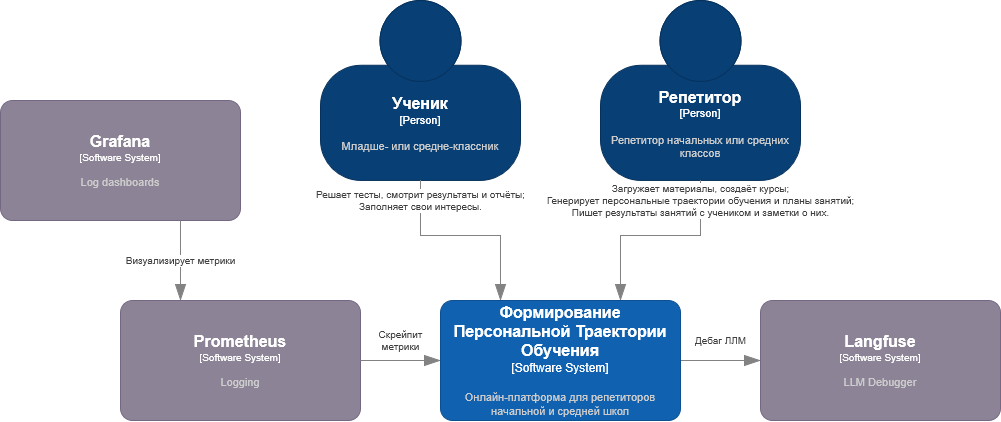

The diagram above was exported from draw.io. Its source (the exported page's mxGraphModel, read from the mxfile embedded in the PNG):
<mxGraphModel dx="1146" dy="702" grid="1" gridSize="10" guides="1" tooltips="1" connect="1" arrows="1" fold="1" page="1" pageScale="1" pageWidth="4681" pageHeight="3300" math="0" shadow="0">
  <root>
    <mxCell id="0" />
    <mxCell id="1" parent="0" />
    <mxCell id="iHdVkxIcbajYzPEr88zO-10" value="Дебаг ЛЛМ" style="edgeStyle=orthogonalEdgeStyle;shape=connector;rounded=0;jumpStyle=arc;jumpSize=16;orthogonalLoop=1;jettySize=auto;html=1;strokeColor=#828282;strokeWidth=1;align=center;verticalAlign=middle;fontFamily=Helvetica;fontSize=10;fontColor=#404040;labelBackgroundColor=default;elbow=vertical;startSize=14;endArrow=blockThin;endFill=1;endSize=14;" edge="1" parent="1" source="cNOFU1cEg4G7tj0gGRZB-1" target="iHdVkxIcbajYzPEr88zO-9">
      <mxGeometry y="20" relative="1" as="geometry">
        <mxPoint as="offset" />
      </mxGeometry>
    </mxCell>
    <object placeholders="1" c4Name="Формирование Персональной Траектории Обучения" c4Type="Software System" c4Description="Онлайн-платформа для репетиторов начальной и средней школ" label="&lt;font style=&quot;font-size: 16px&quot;&gt;&lt;b&gt;%c4Name%&lt;/b&gt;&lt;/font&gt;&lt;div&gt;[%c4Type%]&lt;/div&gt;&lt;br&gt;&lt;div&gt;&lt;font style=&quot;font-size: 11px&quot;&gt;&lt;font color=&quot;#cccccc&quot;&gt;%c4Description%&lt;/font&gt;&lt;/div&gt;" link="data:page/id,GDhrfBzp_lzQFPohbafK" id="cNOFU1cEg4G7tj0gGRZB-1">
      <mxCell style="rounded=1;whiteSpace=wrap;html=1;labelBackgroundColor=none;fillColor=#1061B0;fontColor=#ffffff;align=center;arcSize=10;strokeColor=#0D5091;metaEdit=1;resizable=0;points=[[0.25,0,0],[0.5,0,0],[0.75,0,0],[1,0.25,0],[1,0.5,0],[1,0.75,0],[0.75,1,0],[0.5,1,0],[0.25,1,0],[0,0.75,0],[0,0.5,0],[0,0.25,0]];" vertex="1" parent="1">
        <mxGeometry x="560" y="360" width="240" height="120" as="geometry" />
      </mxCell>
    </object>
    <object placeholders="1" c4Name="Ученик" c4Type="Person" c4Description="Младше- или средне-классник" label="&lt;font style=&quot;font-size: 16px&quot;&gt;&lt;b&gt;%c4Name%&lt;/b&gt;&lt;/font&gt;&lt;div&gt;[%c4Type%]&lt;/div&gt;&lt;br&gt;&lt;div&gt;&lt;font style=&quot;font-size: 11px&quot;&gt;&lt;font color=&quot;#cccccc&quot;&gt;%c4Description%&lt;/font&gt;&lt;/div&gt;" id="cNOFU1cEg4G7tj0gGRZB-2">
      <mxCell style="html=1;fontSize=11;dashed=0;whiteSpace=wrap;fillColor=#083F75;strokeColor=#06315C;fontColor=#ffffff;shape=mxgraph.c4.person2;align=center;metaEdit=1;points=[[0.5,0,0],[1,0.5,0],[1,0.75,0],[0.75,1,0],[0.5,1,0],[0.25,1,0],[0,0.75,0],[0,0.5,0]];resizable=0;" vertex="1" parent="1">
        <mxGeometry x="440" y="60" width="200" height="180" as="geometry" />
      </mxCell>
    </object>
    <object placeholders="1" c4Name="Репетитор" c4Type="Person" c4Description="Репетитор начальных или средних классов" label="&lt;font style=&quot;font-size: 16px&quot;&gt;&lt;b&gt;%c4Name%&lt;/b&gt;&lt;/font&gt;&lt;div&gt;[%c4Type%]&lt;/div&gt;&lt;br&gt;&lt;div&gt;&lt;font style=&quot;font-size: 11px&quot;&gt;&lt;font color=&quot;#cccccc&quot;&gt;%c4Description%&lt;/font&gt;&lt;/div&gt;" id="cNOFU1cEg4G7tj0gGRZB-3">
      <mxCell style="html=1;fontSize=11;dashed=0;whiteSpace=wrap;fillColor=#083F75;strokeColor=#06315C;fontColor=#ffffff;shape=mxgraph.c4.person2;align=center;metaEdit=1;points=[[0.5,0,0],[1,0.5,0],[1,0.75,0],[0.75,1,0],[0.5,1,0],[0.25,1,0],[0,0.75,0],[0,0.5,0]];resizable=0;" vertex="1" parent="1">
        <mxGeometry x="720" y="60" width="200" height="180" as="geometry" />
      </mxCell>
    </object>
    <mxCell id="cNOFU1cEg4G7tj0gGRZB-7" value="Решает тесты, смотрит результаты и отчёты;&lt;br&gt;Заполняет свои интересы." style="edgeStyle=orthogonalEdgeStyle;shape=connector;rounded=0;jumpStyle=arc;jumpSize=16;orthogonalLoop=1;jettySize=auto;html=1;entryX=0.25;entryY=0;entryDx=0;entryDy=0;entryPerimeter=0;strokeColor=#828282;strokeWidth=1;align=center;verticalAlign=middle;fontFamily=Helvetica;fontSize=10;fontColor=#404040;labelBackgroundColor=default;elbow=vertical;startSize=14;endArrow=blockThin;endFill=1;endSize=14;" edge="1" parent="1" source="cNOFU1cEg4G7tj0gGRZB-2" target="cNOFU1cEg4G7tj0gGRZB-1">
      <mxGeometry x="-0.8" relative="1" as="geometry">
        <mxPoint as="offset" />
      </mxGeometry>
    </mxCell>
    <mxCell id="cNOFU1cEg4G7tj0gGRZB-8" value="&lt;div&gt;Загружает материалы, создаёт курсы;&lt;/div&gt;&lt;div&gt;Генерирует персональные траектории обучения и планы занятий;&lt;/div&gt;Пишет результаты занятий с учеником и заметки о них." style="edgeStyle=orthogonalEdgeStyle;shape=connector;rounded=0;jumpStyle=arc;jumpSize=16;orthogonalLoop=1;jettySize=auto;html=1;entryX=0.75;entryY=0;entryDx=0;entryDy=0;entryPerimeter=0;strokeColor=#828282;strokeWidth=1;align=center;verticalAlign=middle;fontFamily=Helvetica;fontSize=10;fontColor=#404040;labelBackgroundColor=default;elbow=vertical;startSize=14;endArrow=blockThin;endFill=1;endSize=14;" edge="1" parent="1" source="cNOFU1cEg4G7tj0gGRZB-3" target="cNOFU1cEg4G7tj0gGRZB-1">
      <mxGeometry x="-0.7989" relative="1" as="geometry">
        <mxPoint as="offset" />
      </mxGeometry>
    </mxCell>
    <object placeholders="1" c4Name="Prometheus" c4Type="Software System" c4Description="Logging" label="&lt;font style=&quot;font-size: 16px&quot;&gt;&lt;b&gt;%c4Name%&lt;/b&gt;&lt;/font&gt;&lt;div&gt;[%c4Type%]&lt;/div&gt;&lt;br&gt;&lt;div&gt;&lt;font style=&quot;font-size: 11px&quot;&gt;&lt;font color=&quot;#cccccc&quot;&gt;%c4Description%&lt;/font&gt;&lt;/div&gt;" id="iHdVkxIcbajYzPEr88zO-1">
      <mxCell style="rounded=1;whiteSpace=wrap;html=1;labelBackgroundColor=none;fillColor=#8C8496;fontColor=#ffffff;align=center;arcSize=10;strokeColor=#736782;metaEdit=1;resizable=0;points=[[0.25,0,0],[0.5,0,0],[0.75,0,0],[1,0.25,0],[1,0.5,0],[1,0.75,0],[0.75,1,0],[0.5,1,0],[0.25,1,0],[0,0.75,0],[0,0.5,0],[0,0.25,0]];fontFamily=Helvetica;fontSize=10;" vertex="1" parent="1">
        <mxGeometry x="240" y="360" width="240" height="120" as="geometry" />
      </mxCell>
    </object>
    <object placeholders="1" c4Name="Grafana" c4Type="Software System" c4Description="Log dashboards" label="&lt;font style=&quot;font-size: 16px&quot;&gt;&lt;b&gt;%c4Name%&lt;/b&gt;&lt;/font&gt;&lt;div&gt;[%c4Type%]&lt;/div&gt;&lt;br&gt;&lt;div&gt;&lt;font style=&quot;font-size: 11px&quot;&gt;&lt;font color=&quot;#cccccc&quot;&gt;%c4Description%&lt;/font&gt;&lt;/div&gt;" id="iHdVkxIcbajYzPEr88zO-2">
      <mxCell style="rounded=1;whiteSpace=wrap;html=1;labelBackgroundColor=none;fillColor=#8C8496;fontColor=#ffffff;align=center;arcSize=10;strokeColor=#736782;metaEdit=1;resizable=0;points=[[0.25,0,0],[0.5,0,0],[0.75,0,0],[1,0.25,0],[1,0.5,0],[1,0.75,0],[0.75,1,0],[0.5,1,0],[0.25,1,0],[0,0.75,0],[0,0.5,0],[0,0.25,0]];fontFamily=Helvetica;fontSize=10;" vertex="1" parent="1">
        <mxGeometry x="120" y="160" width="240" height="120" as="geometry" />
      </mxCell>
    </object>
    <mxCell id="iHdVkxIcbajYzPEr88zO-4" value="Визуализирует метрики" style="edgeStyle=orthogonalEdgeStyle;shape=connector;rounded=0;jumpStyle=arc;jumpSize=16;orthogonalLoop=1;jettySize=auto;html=1;exitX=0.75;exitY=1;exitDx=0;exitDy=0;exitPerimeter=0;entryX=0.25;entryY=0;entryDx=0;entryDy=0;entryPerimeter=0;strokeColor=#828282;strokeWidth=1;align=center;verticalAlign=middle;fontFamily=Helvetica;fontSize=10;fontColor=#404040;labelBackgroundColor=default;elbow=vertical;startSize=14;endArrow=blockThin;endFill=1;endSize=14;" edge="1" parent="1" source="iHdVkxIcbajYzPEr88zO-2" target="iHdVkxIcbajYzPEr88zO-1">
      <mxGeometry relative="1" as="geometry" />
    </mxCell>
    <mxCell id="iHdVkxIcbajYzPEr88zO-5" value="Скрейпит&lt;br&gt;метрики" style="edgeStyle=orthogonalEdgeStyle;shape=connector;rounded=0;jumpStyle=arc;jumpSize=16;orthogonalLoop=1;jettySize=auto;html=1;exitX=1;exitY=0.5;exitDx=0;exitDy=0;exitPerimeter=0;entryX=0;entryY=0.5;entryDx=0;entryDy=0;entryPerimeter=0;strokeColor=#828282;strokeWidth=1;align=center;verticalAlign=middle;fontFamily=Helvetica;fontSize=10;fontColor=#404040;labelBackgroundColor=default;elbow=vertical;startSize=14;endArrow=blockThin;endFill=1;endSize=14;" edge="1" parent="1" source="iHdVkxIcbajYzPEr88zO-1" target="cNOFU1cEg4G7tj0gGRZB-1">
      <mxGeometry y="20" relative="1" as="geometry">
        <mxPoint as="offset" />
      </mxGeometry>
    </mxCell>
    <object placeholders="1" c4Name="Langfuse" c4Type="Software System" c4Description="LLM Debugger" label="&lt;font style=&quot;font-size: 16px&quot;&gt;&lt;b&gt;%c4Name%&lt;/b&gt;&lt;/font&gt;&lt;div&gt;[%c4Type%]&lt;/div&gt;&lt;br&gt;&lt;div&gt;&lt;font style=&quot;font-size: 11px&quot;&gt;&lt;font color=&quot;#cccccc&quot;&gt;%c4Description%&lt;/font&gt;&lt;/div&gt;" id="iHdVkxIcbajYzPEr88zO-9">
      <mxCell style="rounded=1;whiteSpace=wrap;html=1;labelBackgroundColor=none;fillColor=#8C8496;fontColor=#ffffff;align=center;arcSize=10;strokeColor=#736782;metaEdit=1;resizable=0;points=[[0.25,0,0],[0.5,0,0],[0.75,0,0],[1,0.25,0],[1,0.5,0],[1,0.75,0],[0.75,1,0],[0.5,1,0],[0.25,1,0],[0,0.75,0],[0,0.5,0],[0,0.25,0]];fontFamily=Helvetica;fontSize=10;" vertex="1" parent="1">
        <mxGeometry x="880" y="360" width="240" height="120" as="geometry" />
      </mxCell>
    </object>
  </root>
</mxGraphModel>